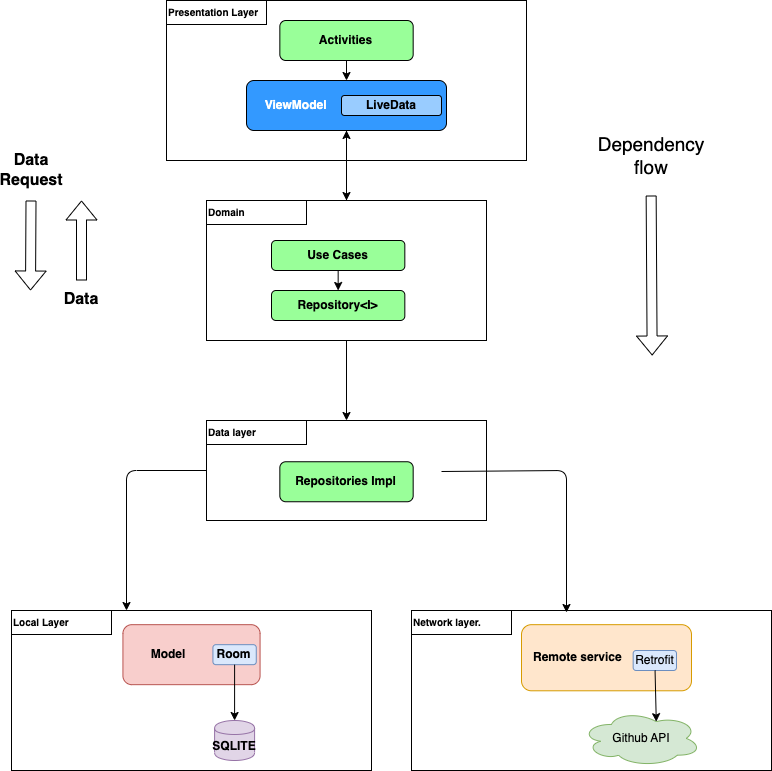

The diagram above was exported from draw.io. Its source (the exported page's mxGraphModel, read from the mxfile embedded in the PNG):
<mxGraphModel dx="1426" dy="627" grid="1" gridSize="10" guides="1" tooltips="1" connect="1" arrows="1" fold="1" page="1" pageScale="1" pageWidth="850" pageHeight="1100" math="0" shadow="0">
  <root>
    <mxCell id="0" />
    <mxCell id="1" parent="0" />
    <mxCell id="BDWA4ED34-8HxAdkH1F0-18" value="" style="rounded=0;whiteSpace=wrap;html=1;align=left;" parent="1" vertex="1">
      <mxGeometry x="45" y="750" width="360" height="160" as="geometry" />
    </mxCell>
    <mxCell id="BDWA4ED34-8HxAdkH1F0-16" value="" style="rounded=0;whiteSpace=wrap;html=1;align=left;" parent="1" vertex="1">
      <mxGeometry x="445" y="750" width="360" height="160" as="geometry" />
    </mxCell>
    <mxCell id="BDWA4ED34-8HxAdkH1F0-13" value="" style="rounded=0;whiteSpace=wrap;html=1;align=left;" parent="1" vertex="1">
      <mxGeometry x="240" y="560" width="280" height="100" as="geometry" />
    </mxCell>
    <mxCell id="BDWA4ED34-8HxAdkH1F0-14" value="&lt;font style=&quot;font-size: 10px&quot;&gt;&lt;b&gt;Data layer&lt;/b&gt;&lt;/font&gt;" style="rounded=0;whiteSpace=wrap;html=1;fillColor=#ffffff;align=left;" parent="1" vertex="1">
      <mxGeometry x="240" y="560" width="100" height="24" as="geometry" />
    </mxCell>
    <mxCell id="BDWA4ED34-8HxAdkH1F0-3" value="" style="rounded=0;whiteSpace=wrap;html=1;align=left;" parent="1" vertex="1">
      <mxGeometry x="200" y="140" width="360" height="160" as="geometry" />
    </mxCell>
    <mxCell id="FweeH6bo6kTLRYqJTeou-1" value="&lt;b&gt;Activities&lt;/b&gt;" style="rounded=1;whiteSpace=wrap;html=1;fillColor=#99FF99;" parent="1" vertex="1">
      <mxGeometry x="313.34" y="160" width="133.33" height="40" as="geometry" />
    </mxCell>
    <mxCell id="FweeH6bo6kTLRYqJTeou-2" value="&lt;b&gt;&lt;font color=&quot;#ffffff&quot;&gt;&amp;nbsp; &amp;nbsp; &amp;nbsp;ViewModel&amp;nbsp;&lt;/font&gt;&lt;/b&gt;" style="rounded=1;whiteSpace=wrap;html=1;fillColor=#3399FF;gradientColor=none;align=left;" parent="1" vertex="1">
      <mxGeometry x="280" y="220" width="200" height="50" as="geometry" />
    </mxCell>
    <mxCell id="FweeH6bo6kTLRYqJTeou-3" value="" style="endArrow=classic;html=1;exitX=0.5;exitY=1;exitDx=0;exitDy=0;" parent="1" source="FweeH6bo6kTLRYqJTeou-1" target="FweeH6bo6kTLRYqJTeou-2" edge="1">
      <mxGeometry width="50" height="50" relative="1" as="geometry">
        <mxPoint x="320" y="530" as="sourcePoint" />
        <mxPoint x="370" y="480" as="targetPoint" />
      </mxGeometry>
    </mxCell>
    <mxCell id="FweeH6bo6kTLRYqJTeou-5" value="&lt;b&gt;LiveData&lt;/b&gt;" style="rounded=1;whiteSpace=wrap;html=1;fillColor=#99CCFF;gradientColor=none;" parent="1" vertex="1">
      <mxGeometry x="375" y="235" width="100" height="20" as="geometry" />
    </mxCell>
    <mxCell id="FweeH6bo6kTLRYqJTeou-11" value="" style="endArrow=classic;html=1;" parent="1" edge="1">
      <mxGeometry width="50" height="50" relative="1" as="geometry">
        <mxPoint x="475" y="611" as="sourcePoint" />
        <mxPoint x="600" y="752.01" as="targetPoint" />
        <Array as="points">
          <mxPoint x="600" y="610" />
        </Array>
      </mxGeometry>
    </mxCell>
    <mxCell id="FweeH6bo6kTLRYqJTeou-16" value="" style="endArrow=classic;html=1;exitX=0.5;exitY=1;exitDx=0;exitDy=0;" parent="1" source="FweeH6bo6kTLRYqJTeou-2" edge="1">
      <mxGeometry width="50" height="50" relative="1" as="geometry">
        <mxPoint x="60" y="480" as="sourcePoint" />
        <mxPoint x="380" y="340" as="targetPoint" />
      </mxGeometry>
    </mxCell>
    <mxCell id="FweeH6bo6kTLRYqJTeou-17" value="&lt;b&gt;&amp;nbsp; &amp;nbsp;Remote service&lt;/b&gt;" style="rounded=1;whiteSpace=wrap;html=1;fillColor=#ffe6cc;align=left;strokeColor=#d79b00;" parent="1" vertex="1">
      <mxGeometry x="555" y="764.17" width="170" height="66.12" as="geometry" />
    </mxCell>
    <mxCell id="FweeH6bo6kTLRYqJTeou-20" value="Retrofit" style="rounded=1;whiteSpace=wrap;html=1;fillColor=#dae8fc;strokeColor=#6c8ebf;" parent="1" vertex="1">
      <mxGeometry x="666.66" y="790" width="43.33" height="20" as="geometry" />
    </mxCell>
    <mxCell id="FweeH6bo6kTLRYqJTeou-21" value="Github API" style="ellipse;shape=cloud;whiteSpace=wrap;html=1;fillColor=#d5e8d4;strokeColor=#82b366;" parent="1" vertex="1">
      <mxGeometry x="615" y="850" width="119.65" height="55.84" as="geometry" />
    </mxCell>
    <mxCell id="FweeH6bo6kTLRYqJTeou-22" value="" style="endArrow=classic;html=1;entryX=0.625;entryY=0.2;entryDx=0;entryDy=0;entryPerimeter=0;" parent="1" source="FweeH6bo6kTLRYqJTeou-20" edge="1" target="FweeH6bo6kTLRYqJTeou-21">
      <mxGeometry width="50" height="50" relative="1" as="geometry">
        <mxPoint x="375.00000000000006" y="925.84" as="sourcePoint" />
        <mxPoint x="690" y="861" as="targetPoint" />
      </mxGeometry>
    </mxCell>
    <mxCell id="FweeH6bo6kTLRYqJTeou-23" value="&lt;b&gt;&amp;nbsp; &amp;nbsp; &amp;nbsp; &amp;nbsp; Model&lt;/b&gt;" style="rounded=1;whiteSpace=wrap;html=1;fillColor=#f8cecc;align=left;strokeColor=#b85450;" parent="1" vertex="1">
      <mxGeometry x="156.43" y="764.17" width="137.14" height="60" as="geometry" />
    </mxCell>
    <mxCell id="FweeH6bo6kTLRYqJTeou-24" value="&lt;b&gt;Room&lt;/b&gt;" style="rounded=1;whiteSpace=wrap;html=1;fillColor=#dae8fc;strokeColor=#6c8ebf;" parent="1" vertex="1">
      <mxGeometry x="246.43" y="784.17" width="43.33" height="20" as="geometry" />
    </mxCell>
    <mxCell id="FweeH6bo6kTLRYqJTeou-26" value="&lt;b&gt;SQLITE&lt;/b&gt;" style="shape=cylinder;whiteSpace=wrap;html=1;boundedLbl=1;backgroundOutline=1;fillColor=#e1d5e7;strokeColor=#9673a6;" parent="1" vertex="1">
      <mxGeometry x="248.09" y="859.9999999999999" width="40" height="40" as="geometry" />
    </mxCell>
    <mxCell id="FweeH6bo6kTLRYqJTeou-27" value="" style="endArrow=classic;html=1;exitX=0.5;exitY=1;exitDx=0;exitDy=0;entryX=0.5;entryY=0;entryDx=0;entryDy=0;" parent="1" source="FweeH6bo6kTLRYqJTeou-24" target="FweeH6bo6kTLRYqJTeou-26" edge="1">
      <mxGeometry width="50" height="50" relative="1" as="geometry">
        <mxPoint x="242.5" y="880" as="sourcePoint" />
        <mxPoint x="225.5" y="860" as="targetPoint" />
      </mxGeometry>
    </mxCell>
    <mxCell id="BDWA4ED34-8HxAdkH1F0-4" value="&lt;font style=&quot;font-size: 10px&quot;&gt;&lt;b&gt;Presentation Layer&lt;/b&gt;&lt;/font&gt;" style="rounded=0;whiteSpace=wrap;html=1;fillColor=#ffffff;align=left;" parent="1" vertex="1">
      <mxGeometry x="200" y="140" width="100" height="24" as="geometry" />
    </mxCell>
    <mxCell id="BDWA4ED34-8HxAdkH1F0-10" value="" style="edgeStyle=orthogonalEdgeStyle;rounded=0;orthogonalLoop=1;jettySize=auto;html=1;exitX=0.5;exitY=0;exitDx=0;exitDy=0;" parent="1" source="BDWA4ED34-8HxAdkH1F0-9" target="FweeH6bo6kTLRYqJTeou-2" edge="1">
      <mxGeometry relative="1" as="geometry">
        <Array as="points">
          <mxPoint x="380" y="410" />
          <mxPoint x="380" y="410" />
        </Array>
      </mxGeometry>
    </mxCell>
    <mxCell id="BDWA4ED34-8HxAdkH1F0-7" value="" style="rounded=0;whiteSpace=wrap;html=1;align=left;" parent="1" vertex="1">
      <mxGeometry x="240" y="340" width="280" height="140" as="geometry" />
    </mxCell>
    <mxCell id="BDWA4ED34-8HxAdkH1F0-8" value="&lt;font style=&quot;font-size: 10px&quot;&gt;&lt;b&gt;Domain&lt;/b&gt;&lt;/font&gt;" style="rounded=0;whiteSpace=wrap;html=1;fillColor=#ffffff;align=left;" parent="1" vertex="1">
      <mxGeometry x="240" y="340" width="100" height="24" as="geometry" />
    </mxCell>
    <mxCell id="BDWA4ED34-8HxAdkH1F0-9" value="&lt;b&gt;Use Cases&lt;/b&gt;" style="rounded=1;whiteSpace=wrap;html=1;fillColor=#99FF99;" parent="1" vertex="1">
      <mxGeometry x="305" y="380" width="133.33" height="30" as="geometry" />
    </mxCell>
    <mxCell id="BDWA4ED34-8HxAdkH1F0-15" value="&lt;b&gt;Repositories Impl&lt;/b&gt;" style="rounded=1;whiteSpace=wrap;html=1;fillColor=#99FF99;" parent="1" vertex="1">
      <mxGeometry x="313.34" y="601.25" width="133.33" height="40" as="geometry" />
    </mxCell>
    <mxCell id="BDWA4ED34-8HxAdkH1F0-17" value="&lt;font style=&quot;font-size: 10px&quot;&gt;&lt;b&gt;Network layer.&lt;/b&gt;&lt;/font&gt;" style="rounded=0;whiteSpace=wrap;html=1;fillColor=#ffffff;align=left;" parent="1" vertex="1">
      <mxGeometry x="445" y="750" width="100" height="24" as="geometry" />
    </mxCell>
    <mxCell id="BDWA4ED34-8HxAdkH1F0-19" value="&lt;font style=&quot;font-size: 10px&quot;&gt;&lt;b&gt;Local Layer&lt;/b&gt;&lt;/font&gt;" style="rounded=0;whiteSpace=wrap;html=1;fillColor=#ffffff;align=left;" parent="1" vertex="1">
      <mxGeometry x="45" y="750" width="100" height="24" as="geometry" />
    </mxCell>
    <mxCell id="BDWA4ED34-8HxAdkH1F0-20" value="" style="endArrow=classic;html=1;" parent="1" edge="1">
      <mxGeometry width="50" height="50" relative="1" as="geometry">
        <mxPoint x="240" y="610" as="sourcePoint" />
        <mxPoint x="160" y="750" as="targetPoint" />
        <Array as="points">
          <mxPoint x="160" y="610" />
        </Array>
      </mxGeometry>
    </mxCell>
    <mxCell id="BDWA4ED34-8HxAdkH1F0-26" value="" style="endArrow=classic;html=1;exitX=0.5;exitY=1;exitDx=0;exitDy=0;entryX=0.5;entryY=0;entryDx=0;entryDy=0;" parent="1" source="BDWA4ED34-8HxAdkH1F0-7" target="BDWA4ED34-8HxAdkH1F0-13" edge="1">
      <mxGeometry width="50" height="50" relative="1" as="geometry">
        <mxPoint x="130" y="460" as="sourcePoint" />
        <mxPoint x="180" y="410" as="targetPoint" />
      </mxGeometry>
    </mxCell>
    <mxCell id="BDWA4ED34-8HxAdkH1F0-27" value="" style="endArrow=classic;html=1;shape=flexArrow;" parent="1" edge="1">
      <mxGeometry width="50" height="50" relative="1" as="geometry">
        <mxPoint x="684.65" y="335" as="sourcePoint" />
        <mxPoint x="685.65" y="495" as="targetPoint" />
      </mxGeometry>
    </mxCell>
    <mxCell id="BDWA4ED34-8HxAdkH1F0-29" value="&lt;font style=&quot;font-size: 19px&quot;&gt;Dependency flow&lt;/font&gt;" style="rounded=0;whiteSpace=wrap;html=1;strokeColor=none;fillColor=none;" parent="1" vertex="1">
      <mxGeometry x="634.65" y="270" width="100" height="50" as="geometry" />
    </mxCell>
    <mxCell id="BDWA4ED34-8HxAdkH1F0-31" value="&lt;font style=&quot;font-size: 16px&quot;&gt;&lt;b&gt;Data Request&lt;/b&gt;&lt;/font&gt;" style="text;html=1;strokeColor=none;fillColor=none;align=center;verticalAlign=middle;whiteSpace=wrap;rounded=0;" parent="1" vertex="1">
      <mxGeometry x="45" y="300" width="40" height="20" as="geometry" />
    </mxCell>
    <mxCell id="BDWA4ED34-8HxAdkH1F0-32" value="" style="shape=flexArrow;endArrow=classic;html=1;" parent="1" edge="1">
      <mxGeometry width="50" height="50" relative="1" as="geometry">
        <mxPoint x="64.5" y="340" as="sourcePoint" />
        <mxPoint x="64" y="430" as="targetPoint" />
      </mxGeometry>
    </mxCell>
    <mxCell id="BDWA4ED34-8HxAdkH1F0-34" value="" style="shape=flexArrow;endArrow=classic;html=1;" parent="1" edge="1">
      <mxGeometry width="50" height="50" relative="1" as="geometry">
        <mxPoint x="115" y="420" as="sourcePoint" />
        <mxPoint x="115" y="340" as="targetPoint" />
      </mxGeometry>
    </mxCell>
    <mxCell id="BDWA4ED34-8HxAdkH1F0-35" value="&lt;font style=&quot;font-size: 16px&quot;&gt;&lt;b&gt;Data&lt;/b&gt;&lt;/font&gt;" style="text;html=1;strokeColor=none;fillColor=none;align=center;verticalAlign=middle;whiteSpace=wrap;rounded=0;" parent="1" vertex="1">
      <mxGeometry x="95" y="428.75" width="40" height="20" as="geometry" />
    </mxCell>
    <mxCell id="hlKcXF3D3W_9UqYNy886-1" value="&lt;b&gt;Repository&amp;lt;I&amp;gt;&lt;/b&gt;" style="rounded=1;whiteSpace=wrap;html=1;fillColor=#99FF99;" vertex="1" parent="1">
      <mxGeometry x="305" y="430" width="133.33" height="30" as="geometry" />
    </mxCell>
    <mxCell id="hlKcXF3D3W_9UqYNy886-3" value="" style="endArrow=classic;html=1;rounded=0;exitX=0.5;exitY=1;exitDx=0;exitDy=0;entryX=0.5;entryY=0;entryDx=0;entryDy=0;" edge="1" parent="1" source="BDWA4ED34-8HxAdkH1F0-9" target="hlKcXF3D3W_9UqYNy886-1">
      <mxGeometry width="50" height="50" relative="1" as="geometry">
        <mxPoint x="400" y="480" as="sourcePoint" />
        <mxPoint x="450" y="430" as="targetPoint" />
      </mxGeometry>
    </mxCell>
  </root>
</mxGraphModel>